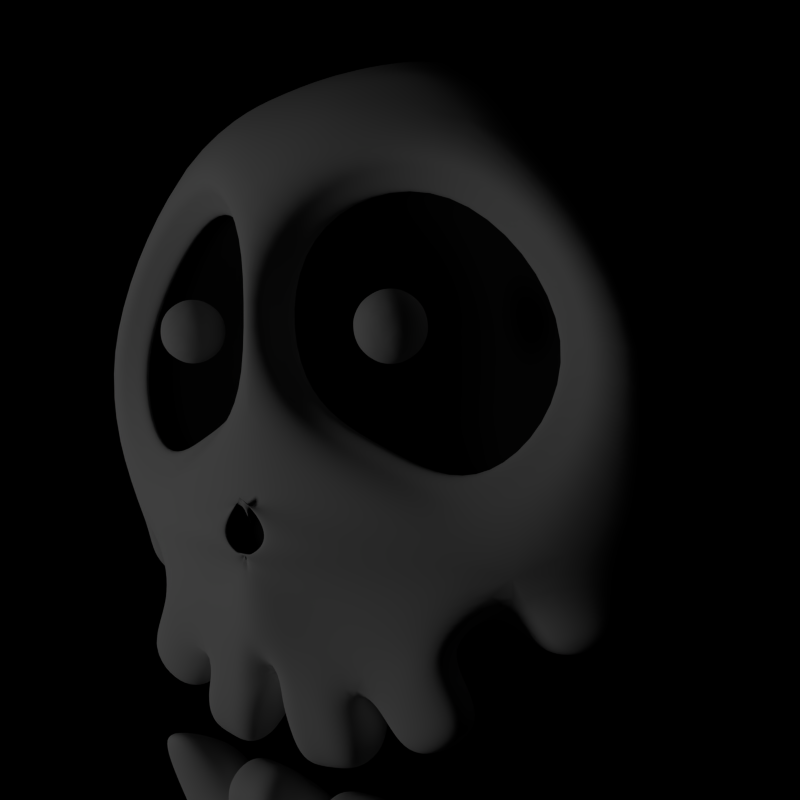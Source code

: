 # Source: CartoonSkull.blend  (saved by Blender 2.74.0; exported with 4.5.12 LTS)
import bpy
from mathutils import Matrix  # noqa: F401  (used for matrix-valued properties, if any)

bpy.ops.wm.read_factory_settings(use_empty=True)
scene = bpy.context.scene
scene.name = 'Scene'

# ---- collections
col_collection_1 = bpy.data.collections.new('Collection 1'); scene.collection.children.link(col_collection_1)

# ---- materials (node trees are filled in below, after node groups)
mat_material = bpy.data.materials.new('Material')
mat_material.alpha_threshold = 0.0
mat_material.use_transparent_shadow = False
mat_material.roughness = 0.5
mat_material.specular_intensity = 0.1961
mat_material.line_color = (0.0, 0.0, 0.0, 1.0)
mat_material_002 = bpy.data.materials.new('Material.002')
mat_material_002.alpha_threshold = 0.0
mat_material_002.use_transparent_shadow = False
mat_material_002.diffuse_color = (0.02198, 0.02198, 0.02198, 1.0)
mat_material_002.roughness = 0.5
mat_material_002.specular_intensity = 0.01
mat_material_002.line_color = (0.0, 0.0, 0.0, 1.0)

# ---- material node trees

# ---- world
world_world = bpy.data.worlds.new('World'); scene.world = world_world
world_world.color = (0.0, 0.0, 0.0)
world_world.use_sun_shadow = False
world_world.sun_shadow_jitter_overblur = 0.0
world_world.cycles.sampling_method = 'MANUAL'
world_world.cycles.sample_map_resolution = 256
world_world.light_settings.ao_factor = 0.35

# ---- cameras
cam_camera = bpy.data.cameras.new('Camera')
cam_camera.clip_end = 100.0
cam_camera.lens = 35.0
cam_camera.sensor_width = 32.0
cam_camera.sensor_height = 18.0
cam_camera.ortho_scale = 7.314
cam_camera.dof.focus_distance = 0.0
cam_camera.dof.aperture_fstop = 128.0

# ---- lights
light_point = bpy.data.lights.new('Point', 'POINT')
light_point.transmission_factor = 0.0
light_point.energy = 100.0
light_point.shadow_buffer_clip_start = 0.5
light_point.shadow_soft_size = 1.0
light_point.shadow_maximum_resolution = 0.006
light_point.use_absolute_resolution = True
light_point.cycles.use_multiple_importance_sampling = False

# ---- meshes
me_icosphere_006 = bpy.data.meshes.new('Icosphere.006')
me_icosphere_006.from_pydata([(0.3653, -0.9013, 0.4115), (0.4497, 0.7821, 0.4339), (0.4947, -1.026, 0.7059), (0.2914, -1.004, 0.6774), (0.0, -1.003, 0.7138), (0.2442, -0.9058, 0.4084), (0.0, -0.9664, 0.426), (0.2745, -1.067, 0.3979), (-0.03352, -1.117, 0.3657), (0.4659, -0.951, 0.3952), (0.6017, -1.14, 0.6338), (0.3193, -1.168, 0.6123), (0.0, -1.104, 0.678), (0.297, -1.326, 0.4023), (0.2985, -1.357, 0.5686), (0.09543, -1.36, 0.451), (0.09529, -1.384, 0.5845), (0.4332, -1.271, 0.3659), (0.522, -1.479, 0.5128), (0.5517, -1.188, 0.3783), (0.6692, -1.393, 0.477), (0.2846, -0.8698, 0.5867), (0.1288, -0.8656, 0.603), (0.0, -0.8688, 0.6417), (0.1033, -1.005, 0.7232), (0.1135, -0.9547, 0.4138), (0.1205, -1.092, 0.3818), (0.1214, -1.117, 0.6553), (0.1969, -1.371, 0.5765), (0.1962, -1.343, 0.4267), (0.3252, -1.242, 0.6195), (0.3244, -1.188, 0.3871), (0.04597, -1.242, 0.4024), (0.04247, -1.255, 0.651), (0.1776, -1.249, 0.6351), (0.1782, -1.216, 0.3946), (0.3417, -1.173, 0.3703), (0.4269, -1.427, 0.5566), (0.6699, -1.267, 0.5536), (0.5332, -1.057, 0.3676)], [], [(5, 0, 9, 7), (2, 3, 11, 10), (0, 2, 10, 9), (19, 20, 18, 17), (6, 25, 26, 8), (25, 5, 7, 26), (3, 24, 27, 11), (24, 4, 12, 27), (15, 29, 28, 16), (29, 13, 14, 28), (22, 24, 3, 21), (24, 22, 23, 4), (11, 30, 31, 7), (30, 14, 13, 31), (8, 32, 33, 12), (32, 15, 16, 33), (27, 34, 30, 11), (34, 28, 14, 30), (12, 33, 34, 27), (33, 16, 28, 34), (26, 35, 32, 8), (35, 29, 15, 32), (7, 31, 35, 26), (31, 13, 29, 35), (7, 36, 37, 11), (36, 17, 18, 37), (10, 38, 39, 9), (38, 20, 19, 39), (11, 37, 38, 10), (37, 18, 20, 38), (9, 39, 36, 7), (39, 19, 17, 36), (3, 2, 21), (2, 0, 5, 21), (22, 21, 5, 25), (25, 6, 23, 22)])
me_icosphere_006.polygons.foreach_set('use_smooth', [True] * 36)
me_icosphere_006.materials.append(mat_material)
me_icosphere_006.materials.append(mat_material_002)
me_icosphere_006.use_remesh_preserve_volume = False
me_icosphere_006.use_remesh_preserve_attributes = False
me_icosphere_006.use_mirror_vertex_groups = False
me_icosphere_006.update()
me_icosphere = bpy.data.meshes.new('Icosphere')
me_icosphere.from_pydata([(1.026, -2.707e-07, 6.207e-09), (0.465, -0.91, 0.2037), (0.4497, -0.3777, -0.8107), (0.4497, 0.6543, -0.6098), (0.4497, 0.7821, 0.4339), (1.135, -0.168, 0.5948), (1.066, -0.73, 0.1742), (0.7711, -0.7585, 0.5442), (0.8706, 0.4597, 0.255), (0.5829, 0.5124, 0.7446), (0.8706, -0.222, -0.4765), (0.5316, -0.7439, -0.4126), (0.8706, 0.3846, -0.3584), (0.5316, 0.1626, -0.835), (0.5316, 0.8443, -0.1034), (0.0, 0.6818, 0.7316), (0.0, 0.2727, 0.9932), (0.0, -0.3981, 0.8682), (0.0, -0.9816, -0.1911), (0.0, -0.6818, -0.7316), (0.0, -0.1216, -0.9926), (0.0, 0.4851, -0.8745), (0.0, 0.9064, -0.4223), (0.0, 0.9816, 0.1911), (0.05466, 0.1859, 0.8297), (0.05466, -0.309, 0.7333), (0.6478, -0.5655, 0.5874), (0.4884, 0.3799, 0.6489), (0.9244, -0.1397, 0.5353), (0.5734, -0.5104, 0.4532), (0.8256, -0.1226, 0.4057), (0.4345, 0.345, 0.5129), (0.01483, 0.1775, 0.6716), (0.02484, -0.2824, 0.5897), (0.1049, 0.06642, 0.401), (0.1117, -0.1672, 0.356), (0.3946, -0.2831, 0.2994), (0.3235, 0.1521, 0.3329), (0.5246, -0.08572, 0.2851), (0.2838, -0.049, 0.3426), (0.9042, -0.1364, 0.5122), (0.6332, -0.5534, 0.5633), (0.4782, 0.3716, 0.6241), (0.04925, 0.1831, 0.8002), (0.05091, -0.3032, 0.7067), (0.9746, -0.1435, 0.4934), (0.6643, -0.6211, 0.5519), (0.4866, 0.4383, 0.6216), (0.0, 0.2225, 0.8233), (0.0, -0.3345, 0.7163), (0.2084, -0.8575, 0.6813), (0.0, -0.9899, 0.7477), (0.3399, -0.9089, 0.2554), (0.0, -0.9791, 0.3511), (0.2745, -1.067, 0.3979), (-0.03352, -1.117, 0.3657), (0.4659, -0.951, 0.3952), (0.5747, -0.9466, 0.6382), (0.275, -1.13, 0.6326), (0.0, -1.104, 0.678), (0.297, -1.326, 0.4023), (0.2985, -1.357, 0.5686), (0.09543, -1.36, 0.451), (0.09529, -1.384, 0.5845), (0.4332, -1.271, 0.3659), (0.4336, -1.321, 0.5544), (0.587, -1.177, 0.3637), (0.6744, -1.174, 0.559), (0.1928, -0.7205, 0.8076), (0.02626, -0.7802, 0.798), (0.0, -0.7626, 0.783), (0.0, -0.5933, 0.7936), (0.04751, -0.7037, 0.808), (0.0, -0.6787, 0.78), (0.01014, -0.7604, 0.8049), (0.0, -0.7626, 0.7833), (0.2354, -0.7571, 0.7118), (0.2501, -0.7313, 0.7081), (0.0, -0.7497, 0.7298), (0.0, -0.5756, 0.752), (0.2167, -0.9105, -0.05201), (0.3698, -0.5644, 0.7288), (0.3512, -0.4373, 0.6604), (0.2991, -0.3964, 0.5215), (0.2531, -0.2252, 0.3277), (0.3421, -0.4283, 0.635), (0.3163, -0.4778, 0.6341), (0.08841, -0.9282, 0.7399), (0.1541, -0.944, 0.3032), (0.1205, -1.092, 0.3818), (0.1214, -1.117, 0.6553), (0.1969, -1.371, 0.5765), (0.1962, -1.343, 0.4267), (0.0, -0.7706, 0.786), (0.07099, -0.6296, 0.7985), (0.0, -0.6061, 0.8367), (0.0, -0.7606, 0.8082), (0.1312, -0.7634, 0.7093), (0.1413, -0.6587, 0.7179), (0.1855, -0.7227, 0.7362), (0.1668, -0.7534, 0.738), (0.0, -0.7509, 0.7425), (0.0, -0.5798, 0.7815), (0.08444, -0.7614, 0.7336), (0.09714, -0.6549, 0.7518), (1.032, -0.8619, 0.1964), (0.823, -0.9324, 0.4887), (0.6136, -1.079, 0.1888), (0.02354, -0.3387, 0.7764), (0.02354, 0.2169, 0.8828), (0.6889, -0.6306, 0.5727), (0.5188, 0.4272, 0.6787), (0.9958, -0.1485, 0.5525), (0.3562, -0.4803, 0.6817), (0.3832, -0.2165, 0.7075), (0.4618, -0.1673, 0.7742), (0.3532, -0.1735, 0.8089), (0.2861, -0.1574, 0.7179), (0.3532, -0.1414, 0.627), (0.4618, -0.1475, 0.6617), (0.4132, -0.07779, 0.8258), (0.3046, -0.07166, 0.791), (0.3046, -0.05183, 0.6786), (0.4132, -0.0457, 0.6438), (0.4803, -0.06174, 0.7348), (0.3832, -0.002618, 0.7452), (0.4294, -0.2064, 0.7434), (0.3656, -0.21, 0.7638), (0.4117, -0.1811, 0.803), (0.4294, -0.1947, 0.6773), (0.4756, -0.1658, 0.7165), (0.3261, -0.2006, 0.7103), (0.3085, -0.1752, 0.7699), (0.3656, -0.1911, 0.6568), (0.3085, -0.1564, 0.663), (0.4117, -0.1505, 0.6299), (0.4865, -0.1037, 0.6933), (0.4865, -0.1154, 0.7594), (0.447, -0.1248, 0.8129), (0.3832, -0.1284, 0.8333), (0.3194, -0.1248, 0.8129), (0.2799, -0.1154, 0.7594), (0.2799, -0.1037, 0.6933), (0.3194, -0.09432, 0.6398), (0.3832, -0.09072, 0.6194), (0.447, -0.09432, 0.6398), (0.4579, -0.06277, 0.7898), (0.3546, -0.0686, 0.8228), (0.2908, -0.05334, 0.7363), (0.3546, -0.03809, 0.6498), (0.4579, -0.04391, 0.6828), (0.4403, -0.01859, 0.7424), (0.4008, -0.02802, 0.7959), (0.337, -0.02442, 0.7755), (0.337, -0.01276, 0.7094), (0.4008, -0.009162, 0.6889), (0.3252, -1.242, 0.6195), (0.3244, -1.188, 0.3871), (0.04597, -1.242, 0.4024), (0.04247, -1.255, 0.651), (0.1776, -1.249, 0.6351), (0.1782, -1.216, 0.3946), (0.3417, -1.173, 0.3703), (0.3423, -1.236, 0.605), (0.642, -1.053, 0.6106), (0.5332, -1.057, 0.3676)], [], [(5, 7, 6), (6, 0, 5), (5, 8, 9), (4, 9, 8), (5, 0, 8), (11, 6, 1), (6, 11, 10), (2, 10, 11), (10, 0, 6), (13, 10, 2), (10, 13, 12), (3, 12, 13), (12, 0, 10), (14, 12, 3), (12, 14, 8), (4, 8, 14), (8, 0, 12), (9, 15, 16), (15, 9, 4), (19, 2, 11), (11, 18, 19), (21, 3, 13), (13, 20, 21), (20, 13, 2), (23, 4, 14), (14, 22, 23), (22, 14, 3), (20, 2, 19), (22, 3, 21), (15, 4, 23), (32, 33, 35, 34), (31, 32, 34, 37), (30, 31, 37, 38), (29, 30, 38, 36), (35, 39, 34), (34, 39, 37), (37, 39, 38), (36, 38, 39), (28, 40, 41, 26), (27, 42, 40, 28), (24, 43, 42, 27), (25, 44, 43, 24), (40, 45, 46, 41), (45, 30, 29, 46), (42, 47, 45, 40), (47, 31, 30, 45), (43, 48, 47, 42), (48, 32, 31, 47), (44, 49, 48, 43), (49, 33, 32, 48), (52, 1, 56, 54), (7, 50, 58, 57), (1, 7, 57, 56), (66, 67, 65, 64), (50, 7, 68, 69), (69, 68, 72, 74), (1, 80, 11), (80, 18, 11), (33, 83, 84, 35), (83, 29, 36, 84), (35, 84, 39), (84, 36, 39), (41, 85, 82, 26), (85, 44, 25, 82), (46, 86, 85, 41), (86, 49, 44, 85), (29, 83, 86, 46), (83, 33, 49, 86), (18, 80, 88, 53), (80, 1, 52, 88), (53, 88, 89, 55), (88, 52, 54, 89), (50, 87, 90, 58), (87, 51, 59, 90), (62, 92, 91, 63), (92, 60, 61, 91), (51, 87, 93, 70), (87, 50, 69, 93), (7, 81, 94, 68), (81, 17, 71, 94), (68, 94, 95, 72), (94, 71, 73, 95), (70, 93, 96, 75), (93, 69, 74, 96), (77, 98, 97, 76), (98, 79, 78, 97), (72, 99, 100, 74), (99, 77, 76, 100), (96, 103, 101, 75), (103, 97, 78, 101), (74, 100, 103, 96), (100, 76, 97, 103), (95, 104, 99, 72), (104, 98, 77, 99), (73, 102, 104, 95), (102, 79, 98, 104), (6, 7, 106, 105), (7, 1, 107, 106), (1, 6, 105, 107), (107, 105, 106), (17, 108, 109, 16), (108, 25, 24, 109), (16, 109, 111, 9), (109, 24, 27, 111), (9, 111, 112, 5), (111, 27, 28, 112), (5, 112, 110, 7), (112, 28, 26, 110), (81, 113, 108, 17), (113, 82, 25, 108), (7, 110, 113, 81), (110, 26, 82, 113), (128, 126, 115), (126, 128, 127), (116, 127, 128), (127, 114, 126), (130, 115, 126), (126, 129, 130), (119, 130, 129), (129, 126, 114), (132, 127, 116), (127, 132, 131), (117, 131, 132), (131, 114, 127), (134, 131, 117), (131, 134, 133), (118, 133, 134), (133, 114, 131), (135, 133, 118), (133, 135, 129), (119, 129, 135), (129, 114, 133), (137, 115, 130), (130, 136, 137), (124, 137, 136), (136, 130, 119), (139, 116, 128), (128, 138, 139), (120, 139, 138), (138, 128, 115), (141, 117, 132), (132, 140, 141), (121, 141, 140), (140, 132, 116), (143, 118, 134), (134, 142, 143), (122, 143, 142), (142, 134, 117), (145, 119, 135), (135, 144, 145), (123, 145, 144), (144, 135, 118), (146, 137, 124), (137, 146, 138), (120, 138, 146), (138, 115, 137), (147, 139, 120), (139, 147, 140), (121, 140, 147), (140, 116, 139), (148, 141, 121), (141, 148, 142), (122, 142, 148), (142, 117, 141), (149, 143, 122), (143, 149, 144), (123, 144, 149), (144, 118, 143), (150, 145, 123), (145, 150, 136), (124, 136, 150), (136, 119, 145), (152, 120, 146), (146, 151, 152), (125, 152, 151), (151, 146, 124), (153, 121, 147), (147, 152, 153), (125, 153, 152), (152, 147, 120), (154, 122, 148), (148, 153, 154), (125, 154, 153), (153, 148, 121), (155, 123, 149), (149, 154, 155), (125, 155, 154), (154, 149, 122), (151, 124, 150), (150, 155, 151), (125, 151, 155), (155, 150, 123), (58, 156, 157, 54), (156, 61, 60, 157), (55, 158, 159, 59), (158, 62, 63, 159), (90, 160, 156, 58), (160, 91, 61, 156), (59, 159, 160, 90), (159, 63, 91, 160), (89, 161, 158, 55), (161, 92, 62, 158), (54, 157, 161, 89), (157, 60, 92, 161), (54, 162, 163, 58), (162, 64, 65, 163), (57, 164, 165, 56), (164, 67, 66, 165), (58, 163, 164, 57), (163, 65, 67, 164), (56, 165, 162, 54), (165, 66, 64, 162)])
me_icosphere.polygons.foreach_set('use_smooth', [True] * 212)
me_icosphere.polygons.foreach_set('material_index', [0, 0, 0, 0, 0, 0, 0, 0, 0, 0, 0, 0, 0, 0, 0, 0, 0, 0, 0, 0, 0, 0, 0, 0, 0, 0, 0, 0, 0, 0, 1, 1, 1, 1, 1, 1, 1, 1, 0, 0, 0, 0, 1, 1, 1, 1, 1, 1, 1, 1, 0, 0, 0, 0, 0, 0, 0, 0, 1, 1, 1, 1, 0, 0, 1, 1, 1, 1, 0, 0, 0, 0, 0, 0, 0, 0, 0, 0, 0, 0, 0, 0, 0, 0, 1, 1, 1, 0, 1, 1, 1, 1, 1, 1, 1, 1, 0, 0, 0, 0, 0, 0, 0, 0, 0, 0, 0, 0, 0, 0, 0, 0, 0, 0, 0, 0, 0, 0, 0, 0, 0, 0, 0, 0, 0, 0, 0, 0, 0, 0, 0, 0, 0, 0, 0, 0, 0, 0, 0, 0, 0, 0, 0, 0, 0, 0, 0, 0, 0, 0, 0, 0, 0, 0, 0, 0, 0, 0, 0, 0, 0, 0, 0, 0, 0, 0, 0, 0, 0, 0, 0, 0, 0, 0, 0, 0, 0, 0, 0, 0, 0, 0, 0, 0, 0, 0, 0, 0, 0, 0, 0, 0, 0, 0, 0, 0, 0, 0, 0, 0, 0, 0, 0, 0, 0, 0, 0, 0, 0, 0, 0, 0])
me_icosphere.materials.append(mat_material)
me_icosphere.materials.append(mat_material_002)
me_icosphere.use_remesh_preserve_volume = False
me_icosphere.use_remesh_preserve_attributes = False
me_icosphere.use_mirror_vertex_groups = False
me_icosphere.update()

# ---- objects
ob_icosphere_006 = bpy.data.objects.new('Icosphere.006', me_icosphere_006)
ob_point = bpy.data.objects.new('Point', light_point)
ob_icosphere = bpy.data.objects.new('Icosphere', me_icosphere)
ob_camera = bpy.data.objects.new('Camera', cam_camera)

# ---- transforms, parenting, visibility, modifiers, constraints
ob_icosphere_006.location = (0.02724, 0.3292, -2.264)
ob_icosphere_006.rotation_euler = (2.09, 0.0, 0.0)
ob_icosphere_006.scale = (1.0, -1.0, 1.0)
ob_icosphere_006.lineart.crease_threshold = 0.0
_m = ob_icosphere_006.modifiers.new('Mirror', 'MIRROR')
_m.use_clip = True
_m = ob_icosphere_006.modifiers.new('Subsurf', 'SUBSURF')
_m.uv_smooth = 'PRESERVE_CORNERS'
_m.render_levels = 3
_m.show_only_control_edges = False
ob_point.location = (-3.814, -6.095, 0.0)
ob_point.lineart.crease_threshold = 0.0
ob_icosphere.location = (0.0, 0.0, 0.0)
ob_icosphere.rotation_euler = (1.354, 0.0, 0.0)
ob_icosphere.lineart.crease_threshold = 0.0
_m = ob_icosphere.modifiers.new('Mirror', 'MIRROR')
_m.use_clip = True
_m = ob_icosphere.modifiers.new('Subsurf', 'SUBSURF')
_m.uv_smooth = 'PRESERVE_CORNERS'
_m.render_levels = 3
_m.show_only_control_edges = False
ob_camera.location = (1.735, -2.672, 0.06924)
ob_camera.rotation_euler = (1.478, 0.03289, 0.5979)
ob_camera.scale = (0.5342, 0.5342, 0.5342)
ob_camera.lock_rotations_4d = False
ob_camera.empty_display_type = 'ARROWS'
ob_camera.color = (0.0, 0.0, 0.0, 0.0)
ob_camera.display_type = 'WIRE'
ob_camera.lineart.crease_threshold = 0.0

# ---- collection membership
col_collection_1.objects.link(ob_icosphere_006)
col_collection_1.objects.link(ob_point)
col_collection_1.objects.link(ob_icosphere)
col_collection_1.objects.link(ob_camera)

# ---- scene / render settings (as saved in the file)
scene.camera = ob_camera
scene.frame_start = 1; scene.frame_end = 250; scene.frame_set(1)
scene.render.engine = 'BLENDER_EEVEE_NEXT'
scene.render.image_settings.color_mode = 'RGB'
scene.render.image_settings.compression = 90
scene.render.resolution_x = 450
scene.render.resolution_y = 450
scene.render.fps = 25
scene.render.dither_intensity = 0.0
scene.render.film_transparent = True
scene.render.bake_margin = 2
scene.render.bake_bias = 0.0
scene.cycles.use_denoising = False
scene.cycles.samples = 10
scene.cycles.sampling_pattern = 'TABULATED_SOBOL'
scene.cycles.light_sampling_threshold = 0.0
scene.cycles.use_adaptive_sampling = False
scene.cycles.use_light_tree = False
scene.cycles.blur_glossy = 0.0
scene.cycles.volume_bounces = 1
scene.cycles.pixel_filter_type = 'GAUSSIAN'
scene.cycles.sample_clamp_indirect = 0.0
scene.view_settings.view_transform = 'Standard'
bpy.context.view_layer.update()
